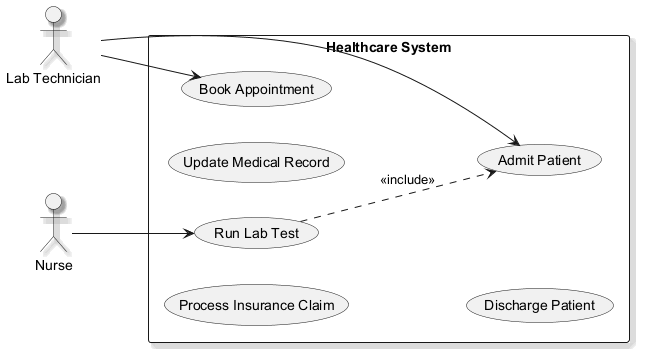

The diagram above was rendered by PlantUML. Its source (embedded in the PNG):
@startuml
skinparam backgroundColor #FFFFFF
skinparam classBackgroundColor #F3E5F5
skinparam classBorderColor #6A1B9A
skinparam shadowing true
left to right direction
actor "Nurse" as Nurse
actor "Lab Technician" as LabTechnician
rectangle "Healthcare System" {
  usecase "Process Insurance Claim" as UC_ProcessInsuranceClaim
  usecase "Update Medical Record" as UC_UpdateMedicalRecord
  usecase "Run Lab Test" as UC_RunLabTest
  usecase "Admit Patient" as UC_AdmitPatient
  usecase "Book Appointment" as UC_BookAppointment
  usecase "Discharge Patient" as UC_DischargePatient
}
Nurse --> UC_RunLabTest
LabTechnician --> UC_AdmitPatient
LabTechnician --> UC_BookAppointment
UC_RunLabTest ..> UC_AdmitPatient : <<include>>
@enduml